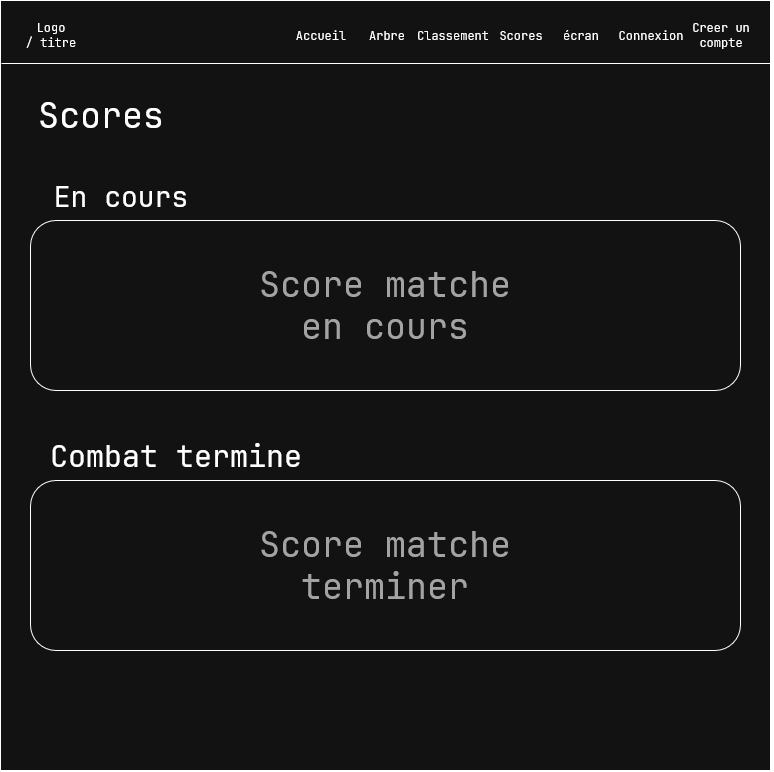

The diagram above was exported from draw.io. Its source (the exported page's mxGraphModel, read from the mxfile embedded in the PNG):
<mxGraphModel dx="1841" dy="1156" grid="1" gridSize="10" guides="1" tooltips="1" connect="1" arrows="1" fold="1" page="1" pageScale="1" pageWidth="827" pageHeight="1169" math="0" shadow="0">
  <root>
    <mxCell id="0" />
    <mxCell id="1" parent="0" />
    <mxCell id="5MJRScYzQtE24cbQeaRg-1" parent="1" style="whiteSpace=wrap;html=1;aspect=fixed;" value="" vertex="1">
      <mxGeometry height="770" width="770" x="29" y="80" as="geometry" />
    </mxCell>
    <mxCell id="5MJRScYzQtE24cbQeaRg-4" edge="1" parent="1" style="endArrow=none;html=1;rounded=0;" value="">
      <mxGeometry height="50" relative="1" width="50" as="geometry">
        <mxPoint x="30" y="143" as="sourcePoint" />
        <mxPoint x="800" y="143" as="targetPoint" />
      </mxGeometry>
    </mxCell>
    <mxCell id="5MJRScYzQtE24cbQeaRg-5" parent="1" style="text;html=1;whiteSpace=wrap;strokeColor=none;fillColor=none;align=center;verticalAlign=middle;rounded=0;" value="Accueil" vertex="1">
      <mxGeometry height="30" width="60" x="320" y="100" as="geometry" />
    </mxCell>
    <mxCell id="5MJRScYzQtE24cbQeaRg-6" parent="1" style="text;html=1;whiteSpace=wrap;strokeColor=none;fillColor=none;align=center;verticalAlign=middle;rounded=0;" value="&lt;div&gt;Arbre&lt;/div&gt;" vertex="1">
      <mxGeometry height="30" width="60" x="386" y="100" as="geometry" />
    </mxCell>
    <mxCell id="5MJRScYzQtE24cbQeaRg-7" parent="1" style="text;html=1;whiteSpace=wrap;strokeColor=none;fillColor=none;align=center;verticalAlign=middle;rounded=0;" value="Classement" vertex="1">
      <mxGeometry height="30" width="60" x="452" y="100" as="geometry" />
    </mxCell>
    <mxCell id="5MJRScYzQtE24cbQeaRg-8" parent="1" style="text;html=1;whiteSpace=wrap;strokeColor=none;fillColor=none;align=center;verticalAlign=middle;rounded=0;" value="&lt;div&gt;Scores&lt;/div&gt;" vertex="1">
      <mxGeometry height="30" width="60" x="520" y="100" as="geometry" />
    </mxCell>
    <mxCell id="5MJRScYzQtE24cbQeaRg-9" parent="1" style="text;html=1;whiteSpace=wrap;strokeColor=none;fillColor=none;align=center;verticalAlign=middle;rounded=0;" value="écran" vertex="1">
      <mxGeometry height="30" width="60" x="580" y="100" as="geometry" />
    </mxCell>
    <mxCell id="5MJRScYzQtE24cbQeaRg-10" parent="1" style="text;html=1;whiteSpace=wrap;strokeColor=none;fillColor=none;align=center;verticalAlign=middle;rounded=0;" value="Creer un compte" vertex="1">
      <mxGeometry height="30" width="60" x="720" y="100" as="geometry" />
    </mxCell>
    <mxCell id="5MJRScYzQtE24cbQeaRg-11" parent="1" style="text;html=1;whiteSpace=wrap;strokeColor=none;fillColor=none;align=center;verticalAlign=middle;rounded=0;" value="Connexion" vertex="1">
      <mxGeometry height="30" width="60" x="650" y="100" as="geometry" />
    </mxCell>
    <mxCell id="5MJRScYzQtE24cbQeaRg-12" parent="1" style="text;html=1;whiteSpace=wrap;strokeColor=none;fillColor=none;align=center;verticalAlign=middle;rounded=0;" value="&lt;div&gt;Logo&lt;/div&gt;&lt;div&gt;/ titre&lt;/div&gt;" vertex="1">
      <mxGeometry height="30" width="60" x="50" y="100" as="geometry" />
    </mxCell>
    <mxCell id="5MJRScYzQtE24cbQeaRg-68" parent="1" style="rounded=1;whiteSpace=wrap;html=1;" value="" vertex="1">
      <mxGeometry height="170" width="710" x="59" y="300" as="geometry" />
    </mxCell>
    <mxCell id="5MJRScYzQtE24cbQeaRg-107" parent="1" style="text;html=1;whiteSpace=wrap;strokeColor=none;fillColor=none;align=center;verticalAlign=middle;rounded=0;fontSize=30;" value="&lt;font style=&quot;font-size: 28px;&quot;&gt;En cours&lt;/font&gt;" vertex="1">
      <mxGeometry height="30" width="160" x="70" y="260" as="geometry" />
    </mxCell>
    <mxCell id="5MJRScYzQtE24cbQeaRg-108" parent="1" style="text;html=1;whiteSpace=wrap;strokeColor=none;fillColor=none;align=center;verticalAlign=middle;rounded=0;fontSize=35;" value="Scores" vertex="1">
      <mxGeometry height="30" width="160" x="50" y="180" as="geometry" />
    </mxCell>
    <mxCell id="5MJRScYzQtE24cbQeaRg-109" parent="1" style="text;html=1;whiteSpace=wrap;strokeColor=none;fillColor=none;align=center;verticalAlign=middle;rounded=0;fontSize=35;fontColor=light-dark(#000000,#A3A3A3);" value="Score matche en cours" vertex="1">
      <mxGeometry height="30" width="290" x="269" y="370" as="geometry" />
    </mxCell>
    <mxCell id="5MJRScYzQtE24cbQeaRg-110" parent="1" style="rounded=1;whiteSpace=wrap;html=1;" value="" vertex="1">
      <mxGeometry height="170" width="710" x="59" y="560" as="geometry" />
    </mxCell>
    <mxCell id="5MJRScYzQtE24cbQeaRg-111" parent="1" style="text;html=1;whiteSpace=wrap;strokeColor=none;fillColor=none;align=center;verticalAlign=middle;rounded=0;fontSize=35;fontColor=light-dark(#000000,#A3A3A3);" value="Score matche terminer" vertex="1">
      <mxGeometry height="30" width="290" x="269" y="630" as="geometry" />
    </mxCell>
    <mxCell id="5MJRScYzQtE24cbQeaRg-112" parent="1" style="text;html=1;whiteSpace=wrap;strokeColor=none;fillColor=none;align=center;verticalAlign=middle;rounded=0;fontSize=30;" value="Combat termine" vertex="1">
      <mxGeometry height="30" width="270" x="70" y="520" as="geometry" />
    </mxCell>
  </root>
</mxGraphModel>